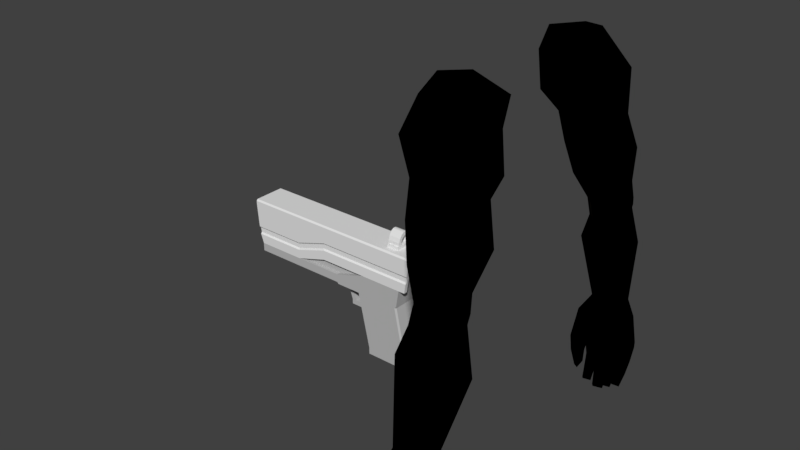 # Source: Test.blend  (saved by Blender 2.78.0; exported with 4.5.12 LTS)
import bpy
from mathutils import Matrix  # noqa: F401  (used for matrix-valued properties, if any)

bpy.ops.wm.read_factory_settings(use_empty=True)
scene = bpy.context.scene
scene.name = 'Scene'

# ---- collections
col_collection_1 = bpy.data.collections.new('Collection 1'); scene.collection.children.link(col_collection_1)

# ---- materials (node trees are filled in below, after node groups)
mat_blackmetal = bpy.data.materials.new('BlackMetal')
mat_blackmetal.alpha_threshold = 0.0
mat_blackmetal.roughness = 0.5
mat_bullet = bpy.data.materials.new('Bullet')
mat_bullet.alpha_threshold = 0.0
mat_bullet.roughness = 0.5
mat_graymetal = bpy.data.materials.new('GrayMetal')
mat_graymetal.alpha_threshold = 0.0
mat_graymetal.roughness = 0.5
mat_whitemetal = bpy.data.materials.new('WhiteMetal')
mat_whitemetal.alpha_threshold = 0.0
mat_whitemetal.roughness = 0.5
mat_whitemetal.line_color = (0.0, 0.0, 0.0, 1.0)
mat_skin = bpy.data.materials.new('Skin')
mat_skin.alpha_threshold = 0.0
mat_skin.diffuse_color = (0.5, 0.3591, 0.2282, 1.0)
mat_skin.roughness = 0.5
mat_pants = bpy.data.materials.new('Pants')
mat_pants.alpha_threshold = 0.0
mat_pants.diffuse_color = (0.01259, 0.05222, 0.01299, 1.0)
mat_pants.roughness = 0.5
mat_shirt = bpy.data.materials.new('Shirt')
mat_shirt.alpha_threshold = 0.0
mat_shirt.roughness = 0.5

# ---- material node trees
mat_blackmetal.use_nodes = True; mat_blackmetal.node_tree.nodes.clear()
_N = mat_blackmetal.node_tree.nodes; _L = mat_blackmetal.node_tree.links
n0 = _N.new('ShaderNodeOutputMaterial'); n0.name = 'Material Output'; n0.location = (300, 300)
n1 = _N.new('ShaderNodeBsdfDiffuse'); n1.name = 'Diffuse BSDF'; n1.location = (10, 300)
n1.inputs[0].default_value = (0.0291, 0.0291, 0.0291, 1.0)
_L.new(n1.outputs[0], n0.inputs[0])
n0.is_active_output = True
mat_bullet.use_nodes = True; mat_bullet.node_tree.nodes.clear()
_N = mat_bullet.node_tree.nodes; _L = mat_bullet.node_tree.links
n0 = _N.new('ShaderNodeOutputMaterial'); n0.name = 'Material Output'; n0.location = (300, 300)
n1 = _N.new('ShaderNodeBsdfDiffuse'); n1.name = 'Diffuse BSDF'; n1.location = (10, 300)
n1.inputs[0].default_value = (0.8, 0.7242, 0.08522, 1.0)
_L.new(n1.outputs[0], n0.inputs[0])
n0.is_active_output = True
mat_graymetal.use_nodes = True; mat_graymetal.node_tree.nodes.clear()
_N = mat_graymetal.node_tree.nodes; _L = mat_graymetal.node_tree.links
n0 = _N.new('ShaderNodeOutputMaterial'); n0.name = 'Material Output'; n0.location = (300, 300)
n1 = _N.new('ShaderNodeBsdfDiffuse'); n1.name = 'Diffuse BSDF'; n1.location = (10, 300)
n1.inputs[0].default_value = (0.4969, 0.4969, 0.4969, 1.0)
_L.new(n1.outputs[0], n0.inputs[0])
n0.is_active_output = True
mat_shirt.use_nodes = True; mat_shirt.node_tree.nodes.clear()
_N = mat_shirt.node_tree.nodes; _L = mat_shirt.node_tree.links
n0 = _N.new('ShaderNodeOutputMaterial'); n0.name = 'Material Output'; n0.location = (300, 300)
n1 = _N.new('ShaderNodeBsdfDiffuse'); n1.name = 'Diffuse BSDF'; n1.location = (10, 300)
n1.inputs[0].default_value = (0.02201, 0.1424, 0.009966, 1.0)
_L.new(n1.outputs[0], n0.inputs[0])
n0.is_active_output = True

# ---- world
world_world = bpy.data.worlds.new('World'); scene.world = world_world
world_world.color = (0.05088, 0.05088, 0.05088)
world_world.use_sun_shadow = False
world_world.sun_shadow_jitter_overblur = 0.0
world_world.cycles.sampling_method = 'MANUAL'

# ---- meshes
me_cube_009 = bpy.data.meshes.new('Cube.009')
me_cube_009.from_pydata([(-0.48, -0.7, 0.04), (-1.125, -0.7, 0.04), (-1.12, -0.6, 2.76), (-1.685, -0.6, 2.76), (1.2, -0.9, -0.7), (-1.3, -0.9, -0.7), (-1.3, -0.9, -0.3), (1.2, -0.9, -0.3), (-2.0, -0.9, 3.1), (0.4, -0.9, 3.1), (1.2, 0.0, -0.3), (1.2, 0.0, -0.7), (-2.0, 0.0, 3.1), (-1.3, 0.0, -0.7), (-1.3, 0.0, -0.3), (0.4, 0.0, 3.1), (-0.48, -0.9, 0.04), (-1.125, -0.9, 0.04), (-1.12, -0.9, 2.76), (-1.685, -0.9, 2.76), (-0.48, -0.6, 0.04), (-1.125, -0.6, 0.04), (-1.12, -0.6, 2.76), (-1.685, -0.6, 2.76), (-1.062, -0.7, 2.513), (-1.004, -0.7, 2.265), (-0.9455, -0.6, 2.018), (-0.8873, -0.7, 1.771), (-0.8291, -0.7, 1.524), (-0.7709, -0.6, 1.276), (-0.7127, -0.7, 1.029), (-0.6545, -0.7, 0.7818), (-0.5964, -0.6, 0.5345), (-0.5382, -0.7, 0.2873), (-1.176, -0.7, 0.2873), (-1.227, -0.6, 0.5345), (-1.278, -0.7, 0.7818), (-1.329, -0.7, 1.029), (-1.38, -0.6, 1.276), (-1.43, -0.7, 1.524), (-1.481, -0.7, 1.771), (-1.532, -0.6, 2.018), (-1.583, -0.7, 2.265), (-1.634, -0.7, 2.513)], [], [(43, 24, 2, 3), (7, 6, 5, 4), (6, 14, 13, 5), (5, 13, 11, 4), (7, 10, 15, 9), (8, 6, 17, 19), (11, 10, 7, 4), (15, 12, 8, 9), (12, 14, 6, 8), (19, 17, 21, 23), (9, 8, 19, 18), (7, 9, 18, 16), (6, 7, 16, 17), (18, 19, 23, 22), (16, 18, 22, 20), (17, 16, 20, 21), (1, 0, 33, 34), (34, 33, 32, 35), (35, 32, 31, 36), (36, 31, 30, 37), (37, 30, 29, 38), (38, 29, 28, 39), (39, 28, 27, 40), (40, 27, 26, 41), (41, 26, 25, 42), (42, 25, 24, 43)])
me_cube_009.polygons.foreach_set('material_index', [1, 0, 0, 0, 0, 0, 0, 0, 0, 0, 0, 0, 0, 0, 0, 0, 1, 1, 1, 1, 1, 1, 1, 1, 1, 1])
me_cube_009.materials.append(mat_blackmetal)
me_cube_009.materials.append(mat_bullet)
me_cube_009.use_remesh_preserve_volume = False
me_cube_009.use_remesh_preserve_attributes = False
me_cube_009.use_mirror_vertex_groups = False
me_cube_009.update()
me_cube_004 = bpy.data.meshes.new('Cube.004')
me_cube_004.from_pydata([(-0.1, -0.125, -0.1667), (-0.2, -0.125, 0.4333), (-0.1, 0.125, -0.1667), (-0.2, 0.125, 0.4333), (0.1, -0.125, -0.1667), (0.0, -0.125, 0.4333), (0.1, 0.125, -0.1667), (0.0, 0.125, 0.4333), (-5.96e-08, 0.125, -0.2667), (-5.96e-08, -0.125, -0.2667), (0.2, 0.125, -0.2667), (0.2, -0.125, -0.2667)], [], [(0, 1, 3, 2), (2, 3, 7, 6), (6, 7, 5, 4), (4, 5, 1, 0), (6, 4, 11, 10), (8, 10, 11, 9), (4, 0, 9, 11), (2, 6, 10, 8), (0, 2, 8, 9)])
me_cube_004.materials.append(mat_graymetal)
me_cube_004.use_remesh_preserve_volume = False
me_cube_004.use_remesh_preserve_attributes = False
me_cube_004.use_mirror_vertex_groups = False
me_cube_004.update()
me_cube_003 = bpy.data.meshes.new('Cube.003')
me_cube_003.from_pydata([(-0.12, -0.5, -0.65), (-0.12, -0.5, -0.35), (-0.12, 0.5, -0.65), (-0.12, 0.5, -0.35), (0.98, -0.5, -0.65), (0.98, -0.5, -0.35), (0.98, 0.5, -0.65), (0.98, 0.5, -0.35), (-0.42, 0.5, -0.65), (-0.42, -0.5, -0.65), (-0.42, -0.5, -0.35), (-0.42, 0.5, -0.35), (-0.47, -0.5, 0.75), (-0.47, 0.5, 0.75), (-0.77, -0.5, 0.75), (-0.77, 0.5, 0.75), (0.08, -0.125, 0.75), (0.08, 0.125, 0.75), (0.28, -0.125, 0.75), (0.28, 0.125, 0.75)], [], [(3, 2, 8, 11), (2, 3, 7, 6), (6, 7, 5, 4), (4, 5, 1, 0), (2, 6, 4, 0), (7, 3, 1, 5), (9, 10, 11, 8), (0, 1, 10, 9), (11, 10, 14, 15), (2, 0, 9, 8), (12, 13, 15, 14), (3, 11, 15, 13), (1, 3, 13, 12), (10, 1, 12, 14), (19, 17, 16, 18)])
me_cube_003.materials.append(mat_graymetal)
me_cube_003.use_remesh_preserve_volume = False
me_cube_003.use_remesh_preserve_attributes = False
me_cube_003.use_mirror_vertex_groups = False
me_cube_003.update()
me_cylinder = bpy.data.meshes.new('Cylinder')
me_cylinder.from_pydata([(-2.5, 0.9, 5.684e-14), (0.5, 0.9, -7.105e-15), (-2.5, 0.7, -0.7), (0.5, 0.7, -0.7), (-2.5, 2.842e-14, -0.9), (0.5, 0.0, -0.9), (-2.5, -0.7, -0.7), (0.5, -0.7, -0.7), (-2.5, -0.9, 0.0), (0.5, -0.9, -7.105e-15), (-2.5, -0.7, 0.7), (0.5, -0.7, 0.7), (-2.5, 2.842e-14, 0.9), (0.5, -1.421e-14, 0.9), (-2.5, 0.7, 0.7), (0.5, 0.7, 0.7), (-2.5, 0.7, 5.684e-14), (-2.5, 0.5, -0.5), (-2.5, 2.842e-14, -0.7), (-2.5, -0.5, -0.5), (-2.5, -0.7, 5.684e-14), (-2.5, -0.5, 0.5), (-2.5, 2.842e-14, 0.7), (-2.5, 0.5, 0.5), (-1.2, 0.7, 4.263e-14), (-1.2, 0.5, -0.5), (-1.2, 2.842e-14, -0.7), (-1.2, -0.5, -0.5), (-1.2, -0.7, 1.421e-14), (-1.2, -0.5, 0.5), (-1.2, 2.842e-14, 0.7), (-1.2, 0.5, 0.5)], [], [(0, 1, 3, 2), (2, 3, 5, 4), (4, 5, 7, 6), (6, 7, 9, 8), (8, 9, 11, 10), (10, 11, 13, 12), (3, 1, 15, 13, 11, 9, 7, 5), (12, 13, 15, 14), (14, 15, 1, 0), (2, 4, 18, 17), (20, 21, 29, 28), (8, 10, 21, 20), (14, 0, 16, 23), (0, 2, 17, 16), (4, 6, 19, 18), (10, 12, 22, 21), (6, 8, 20, 19), (12, 14, 23, 22), (24, 25, 26, 27, 28, 29, 30, 31), (18, 19, 27, 26), (16, 17, 25, 24), (23, 16, 24, 31), (21, 22, 30, 29), (19, 20, 28, 27), (17, 18, 26, 25), (22, 23, 31, 30)])
me_cylinder.materials.append(mat_graymetal)
me_cylinder.use_remesh_preserve_volume = False
me_cylinder.use_remesh_preserve_attributes = False
me_cylinder.use_mirror_vertex_groups = False
me_cylinder.update()
me_cube_002 = bpy.data.meshes.new('Cube.002')
me_cube_002.from_pydata([(-7.346, 1.3, 1.5), (-1.346, 1.3, 1.5), (0.6542, 1.3, 2.1), (0.3042, 1.3, 0.9), (3.254, 1.3, 2.1), (1.054, 1.3, -2.5), (1.054, 1.3, -2.9), (3.754, 1.3, -2.9), (1.054, 0.0, -2.9), (3.754, 0.0, -2.9), (0.3042, 0.0, 0.9), (-1.346, 0.0, 0.9), (0.6542, 0.0, 2.1), (-1.346, 0.0, 1.5), (-7.346, 0.0, 1.5), (3.054, 0.0, 0.9), (1.054, 0.0, -2.5), (3.254, 0.0, 2.1), (3.754, 0.0, -2.5), (1.152, 0.0, -2.9), (1.154, 1.2, -2.9), (3.654, 0.0, -2.9), (3.654, 1.2, -2.9), (-1.346, 0.0, 1.5), (1.152, 0.0, -2.5), (1.154, 1.2, -2.5), (3.654, 0.0, -2.5), (3.654, 1.2, -2.5), (0.4542, 0.0, 0.8), (0.4542, 1.2, 0.8), (2.854, 0.0, 0.8), (2.854, 1.2, 0.8), (-7.246, 1.2, 0.9), (-7.346, 1.3, 1.0), (-1.346, 1.2, 0.9), (-1.346, 1.3, 1.0), (-1.246, 1.3, 0.9), (-7.346, 0.0, 1.0), (-7.246, 0.0, 0.9), (3.054, 1.2, 0.9), (2.952, 1.3, 0.9), (3.071, 1.3, 0.9986), (3.652, 1.3, -2.5), (3.754, 1.2, -2.5), (3.754, 1.3, -2.6)], [], [(32, 34, 11, 38), (1, 13, 12, 2), (37, 14, 0, 33), (1, 0, 14, 13), (2, 12, 17, 4), (10, 11, 34, 36, 3), (39, 15, 18, 43), (3, 40, 42, 5), (44, 43, 18, 9, 7), (3, 2, 4, 41, 40), (5, 42, 44, 7, 6), (16, 10, 3, 5), (36, 35, 1, 2, 3), (8, 16, 5, 6), (7, 9, 21, 22), (6, 7, 22, 20), (8, 6, 20, 19), (25, 27, 31, 29), (22, 21, 26, 27), (20, 22, 27, 25), (19, 20, 25, 24), (30, 28, 29, 31), (24, 25, 29, 28), (27, 26, 30, 31), (34, 35, 36), (34, 32, 33, 35), (32, 38, 37, 33), (33, 0, 1, 35), (39, 40, 41), (42, 43, 44), (39, 43, 42, 40), (39, 41, 4, 17, 15)])
me_cube_002.materials.append(mat_graymetal)
me_cube_002.use_remesh_preserve_volume = False
me_cube_002.use_remesh_preserve_attributes = False
me_cube_002.use_mirror_vertex_groups = False
me_cube_002.update()
me_cube_001 = bpy.data.meshes.new('Cube.001')
me_cube_001.from_pydata([(-5.0, -1.0, -1.8), (-5.0, -1.0, 0.7), (-5.0, 1.0, -1.8), (-5.0, 1.0, 0.7), (-2.0, -1.0, -1.8), (-2.0, -1.0, 0.7), (-2.0, 1.0, -1.8), (-2.0, 1.0, 0.7), (0.0, 1.0, 0.7), (0.0, 1.0, -1.2), (0.0, -1.0, -1.2), (0.0, -1.0, 0.7), (3.0, 1.0, 0.7), (2.6, 1.0, -1.2), (2.6, -1.0, -1.2), (3.0, -1.0, 0.7)], [], [(0, 1, 3, 2), (2, 3, 7, 6), (7, 5, 11, 8), (4, 5, 1, 0), (2, 6, 4, 0), (7, 3, 1, 5), (11, 10, 14, 15), (6, 7, 8, 9), (5, 4, 10, 11), (4, 6, 9, 10), (13, 12, 15, 14), (10, 9, 13, 14), (8, 11, 15, 12), (9, 8, 12, 13)])
me_cube_001.materials.append(mat_graymetal)
me_cube_001.use_remesh_preserve_volume = False
me_cube_001.use_remesh_preserve_attributes = False
me_cube_001.use_mirror_vertex_groups = False
me_cube_001.update()
me_cube = bpy.data.meshes.new('Cube')
me_cube.from_pydata([(3.0, -1.0, -1.0), (-3.0, -1.0, -1.0), (3.3, -1.0, 0.9), (-5.0, -1.0, -1.6), (-8.0, -1.0, -1.6), (-8.4, -1.0, 0.9), (3.0, -1.3, -1.0), (-3.0, -1.3, -1.0), (3.3, -1.3, 0.9), (-3.0, -1.3, 0.9), (-5.0, -1.3, -1.6), (-5.0, -1.3, 0.9), (-8.0, -1.3, -1.6), (-8.4, -1.3, 0.9), (3.3, -1.0, 1.2), (-8.4, -1.0, 1.2), (3.3, 0.0, 0.9), (-8.4, 0.0, 0.9), (-8.4, 0.0, 1.2), (3.3, 0.0, 1.2), (-3.0, -1.0, 1.2), (-5.0, -1.0, 1.2), (-5.0, 0.0, 1.2), (-3.0, 0.0, 1.2), (-3.0, 0.0, 1.2), (3.11, -1.0, -0.3049), (-3.0, -1.2, -0.3049), (-8.207, -1.0, -0.9415), (3.11, -1.2, -0.3049), (-5.0, -1.2, -0.9415), (-8.207, -1.2, -0.9415), (3.154, -1.0, -0.02192), (-3.0, -1.2, -0.02192), (-8.252, -1.0, -0.6585), (3.154, -1.2, -0.02192), (-5.0, -1.2, -0.6585), (-8.252, -1.2, -0.6585), (-8.191, -1.0, -1.04), (-8.191, -1.3, -1.04), (-3.0, -1.3, -0.4037), (-5.0, -1.3, -1.04), (3.094, -1.0, -0.4037), (3.094, -1.3, -0.4037), (3.17, -1.0, 0.07693), (-3.0, -1.3, 0.07693), (-8.268, -1.0, -0.5597), (3.17, -1.3, 0.07693), (-5.0, -1.3, -0.5597), (-8.268, -1.3, -0.5597), (-5.0, -1.0, -1.04), (-5.0, -1.0, -0.9415), (-5.0, -1.0, -0.6585), (-5.0, -1.0, -0.5597), (3.3, -1.2, 1.2), (3.3, -1.3, 1.1), (-3.0, -1.2, 1.2), (-3.0, -1.3, 1.1), (-5.0, -1.2, 1.2), (-5.0, -1.3, 1.1), (-8.4, -1.3, 1.1), (-8.4, -1.2, 1.2), (-8.355, -1.0, 0.4055), (3.222, -1.3, 0.4055), (-5.0, -1.3, 0.4055), (-8.355, -1.3, 0.4055), (-3.0, -1.3, 0.4055), (3.222, -1.0, 0.4055), (-8.4, -0.7, 0.4), (-8.4, -0.7, 0.9), (-5.311, -0.7, 0.4055), (-8.444, 0.0, 0.5973), (-8.4, 0.0, 0.9), (-3.0, -1.0, -0.4), (-5.356, 0.0, 0.6027), (-5.0, -1.3, -0.2964), (3.111, -1.0, -0.2964), (3.111, -1.2, -0.2964), (-5.0, -1.0, -0.2964), (-8.292, -1.0, -0.2964), (-4.173, -1.3, -0.2964), (-3.862, -1.2, -0.2964), (-3.0, -1.2, -0.2964), (-8.292, -1.3, -0.2964), (-5.0, -0.9, -0.2964), (-8.292, -0.9, -0.2964), (-3.0, -1.0, -0.3), (-3.0, -1.0, -0.02192), (-3.0, -1.0, 0.07693), (-3.0, -1.0, 0.4055), (-3.0, -1.0, 0.9), (-3.0, 0.0, 0.9)], [(23, 24)], [(6, 42, 39, 7), (7, 39, 40, 10), (10, 40, 38, 12), (3, 1, 7, 10), (0, 41, 42, 6), (4, 3, 10, 12), (57, 55, 20, 21), (1, 0, 6, 7), (5, 61, 64, 13), (11, 9, 56, 58), (57, 21, 15, 60), (14, 2, 16, 19), (55, 53, 14, 20), (5, 15, 18, 17), (5, 13, 59, 60, 15), (18, 15, 21, 22), (20, 23, 22, 21), (19, 24, 20, 14), (13, 11, 58, 59), (8, 2, 14, 53, 54), (30, 29, 35, 36), (30, 27, 37, 38), (26, 28, 76, 81), (28, 25, 75, 76), (29, 26, 81, 80, 35), (36, 35, 47, 48), (36, 33, 27, 30), (35, 80, 79, 47), (32, 34, 46, 44), (34, 31, 43, 46), (38, 37, 4, 12), (38, 40, 29, 30), (39, 42, 28, 26), (42, 41, 25, 28), (40, 39, 26, 29), (44, 46, 62, 65), (48, 45, 33, 36), (46, 43, 66, 62), (48, 47, 74, 82), (47, 79, 74), (3, 4, 37, 49), (27, 50, 49, 37), (33, 51, 50, 27), (45, 52, 51, 33), (53, 55, 56, 54), (55, 57, 58, 56), (57, 60, 59, 58), (9, 8, 54, 56), (62, 66, 2, 8), (64, 63, 11, 13), (65, 62, 8, 9), (64, 61, 78, 82), (63, 65, 9, 11), (69, 67, 70, 73), (61, 5, 68, 67), (67, 68, 71, 70), (77, 78, 84, 83), (82, 74, 63, 64), (74, 79, 44, 65, 63), (81, 76, 34, 32), (76, 75, 31, 34), (82, 78, 45, 48), (79, 80, 32, 44), (78, 77, 52, 45), (80, 81, 32), (78, 61, 67, 84), (84, 67, 69, 83), (1, 72, 41, 0), (25, 41, 72, 85), (31, 75, 85, 86), (43, 31, 86, 87), (66, 43, 87, 88), (2, 66, 88, 89), (90, 16, 2, 89)])
me_cube.materials.append(mat_whitemetal)
me_cube.use_remesh_preserve_volume = False
me_cube.use_remesh_preserve_attributes = False
me_cube.use_mirror_vertex_groups = False
me_cube.update()
me_cube_008 = bpy.data.meshes.new('Cube.008')
me_cube_008.from_pydata([(-0.375, -0.75, -0.3), (-0.375, -0.75, -0.1), (0.375, -0.75, -0.3), (0.375, -0.75, -0.1), (-0.375, -0.625, -0.1), (-0.375, -0.625, 0.1), (-0.375, -0.375, -0.1), (-0.375, -0.375, 0.1), (0.375, -0.625, -0.1), (0.375, -0.625, 0.1), (0.375, -0.375, -0.1), (0.375, -0.375, 0.1), (-0.375, -1.118e-08, -0.1), (0.375, -1.118e-08, -0.1), (0.375, -1.118e-08, -0.3), (-0.375, -1.118e-08, -0.3), (-0.375, -0.5133, 0.3528), (-0.375, -0.2867, 0.2472), (0.375, -0.2867, 0.2472), (0.375, -0.5133, 0.3528), (-0.38, -0.3284, 0.5584), (-0.38, -0.1516, 0.3816), (0.37, -0.1516, 0.3816), (0.37, -0.3284, 0.5584), (-0.38, -0.1328, 0.6533), (-0.38, -0.02717, 0.4267), (0.37, -0.02717, 0.4267), (0.37, -0.1328, 0.6533), (-0.38, 2.794e-09, 0.4267), (0.37, 2.794e-09, 0.4267), (0.375, 0.0, 0.67), (-0.375, 0.0, 0.67)], [], [(0, 1, 12, 15), (2, 3, 1, 0), (4, 5, 7, 6), (6, 7, 11, 10), (10, 11, 9, 8), (8, 9, 5, 4), (6, 10, 8, 4), (7, 5, 16, 17), (15, 14, 2, 0), (13, 12, 1, 3), (14, 13, 3, 2), (15, 12, 13, 14), (19, 18, 22, 23), (5, 9, 19, 16), (11, 7, 17, 18), (9, 11, 18, 19), (20, 23, 27, 24), (17, 16, 20, 21), (16, 19, 23, 20), (18, 17, 21, 22), (26, 25, 24, 27), (22, 21, 25, 26), (23, 22, 26, 27), (21, 20, 24, 25), (26, 25, 28, 29), (26, 29, 30, 27), (24, 31, 28, 25), (27, 30, 31, 24)])
me_cube_008.materials.append(mat_whitemetal)
me_cube_008.use_remesh_preserve_volume = False
me_cube_008.use_remesh_preserve_attributes = False
me_cube_008.use_mirror_vertex_groups = False
me_cube_008.update()
me_polysurface11_polysurface12_001 = bpy.data.meshes.new('polySurface11 polySurface12.001')
me_polysurface11_polysurface12_001.from_pydata([(-3.689, -5.081, -1.121), (-3.435, -5.013, -0.9836), (-3.536, -4.597, -1.111), (-3.271, -4.567, 0.1456), (-3.271, -4.182, -0.2067), (-3.125, -4.648, -0.1401), (-3.897, -4.626, -0.06613), (-3.836, -4.178, -0.1528), (-3.554, -4.621, 0.1598), (-3.953, -4.597, -0.5247), (-3.443, -4.164, -0.9566), (-3.295, -4.167, -0.7427), (-3.89, -4.173, -0.5567), (-3.816, -4.593, -1.004), (-3.755, -4.162, -0.8579), (-2.881, -2.65, -1.249), (-2.65, -2.507, -0.4314), (-2.929, -2.476, 0.04477), (-3.509, -4.171, -0.08021), (-3.547, -2.314, 0.03522), (-3.819, -2.502, -0.6249), (-3.336, -2.401, -1.153), (-2.065, 1.044, 0.7996), (-2.627, 0.7766, 0.4599), (-2.569, 1.519, 0.762), (-1.969, 1.93, 0.8366), (-1.798, 2.551, 0.5152), (-2.16, 0.6276, -0.9936), (-2.115, 1.121, -1.224), (-2.641, 0.7731, -0.9658), (-2.868, 1.432, 0.1987), (-2.929, 0.6939, 0.002422), (-1.831, 2.755, -0.2864), (-2.956, 1.059, -0.548), (-2.909, 1.874, -0.4053), (-2.455, 2.331, 0.414), (-2.268, 0.6628, 0.4735), (-2.1, 0.5489, 0.1903), (-2.361, -0.08611, 0.3131), (-2.049, 0.4855, -0.6989), (-2.106, -0.0665, -0.4226), (-2.305, 2.579, -0.3976), (-1.702, 2.433, -1.006), (-2.103, 1.974, -1.141), (-3.128, -0.1615, -0.02503), (-3.207, 0.4316, -0.5579), (-2.368, -0.1959, -1.251), (-2.306, -0.7519, -0.4986), (-2.512, 1.798, -1.008), (-3.24, -1.293, -0.1504), (-3.32, -0.754, -0.5243), (-3.023, -0.7401, 0.188), (-2.979, -0.05471, -1.076), (-3.345, -0.1743, -0.6347), (-2.743, -0.9653, -1.086), (-2.47, -1.08, -0.8583), (-2.558, -0.8416, 0.158), (-2.563, -1.395, -0.3171), (-2.809, -1.432, -0.09868), (-2.806, 0.0211, 0.4121), (-3.086, -0.882, -0.9855), (-3.111, -1.27, -1.046), (-2.886, -1.295, -1.164), (-2.597, -1.32, -0.9358), (-3.405, -1.257, -0.5697), (-2.891, -1.866, -0.1417), (-3.408, -1.679, -0.1625), (-2.664, -1.976, -0.3815), (-2.672, -1.714, -0.9504), (-3.492, -1.609, -0.5743), (-2.93, -1.655, -1.092), (-3.223, -1.559, -0.9769), (-3.619, -5.469, -0.7704), (-3.532, -5.453, -1.052), (-3.442, -6.373, -1.01), (-3.459, -6.402, -0.8139), (-3.335, -6.272, -0.8205), (-3.317, -6.245, -1.003), (-3.923, -5.29, 0.1101), (-3.531, -5.49, 0.04062), (-3.88, -5.509, 0.09391), (-3.964, -5.511, -0.1742), (-3.975, -5.279, -0.2028), (-3.05, -5.965, 0.01289), (-2.931, -5.939, -0.1345), (-3.094, -5.82, -0.1821), (-3.216, -5.845, -0.03802), (-3.191, -5.151, -0.2388), (-2.925, -5.221, -0.09026), (-3.416, -6.469, -0.2075), (-3.538, -6.605, -0.2027), (-3.503, -6.611, 0.002626), (-3.412, -6.493, -0.0386), (-3.658, -5.479, -0.5072), (-3.432, -5.239, 0.009834), (-3.099, -5.249, 0.2038), (-3.479, -5.08, -0.2261), (-3.623, -5.489, -0.2035), (-3.031, -5.581, 0.1249), (-3.247, -5.569, -0.02052), (-3.087, -5.493, -0.2041), (-3.909, -5.332, -1.069), (-3.908, -5.489, -1.066), (-3.401, -6.583, -0.3249), (-3.417, -6.555, -0.5153), (-3.559, -6.708, -0.5216), (-3.527, -6.731, -0.2783), (-3.969, -5.289, -0.6902), (-3.237, -4.637, -0.6308), (-3.964, -5.505, -0.7773), (-4.003, -5.511, -0.4839), (-3.324, -6.386, -0.6075), (-3.325, -6.365, -0.7705), (-3.447, -6.502, -0.7714), (-3.444, -6.532, -0.5686), (-2.887, -5.554, -0.08921), (-3.832, -5.841, -0.8305), (-3.774, -5.807, -1.061), (-3.594, -5.765, -0.8174), (-3.534, -5.733, -1.034), (-3.816, -5.945, -0.1683), (-3.58, -5.892, -0.1847), (-3.77, -5.952, 0.03719), (-3.576, -5.917, -0.000569), (-3.598, -5.88, -0.4887), (-3.579, -5.913, -0.2506), (-3.884, -5.946, -0.4758), (-3.842, -5.97, -0.2323), (-3.58, -5.811, -0.7578), (-3.581, -5.837, -0.5494), (-3.817, -5.897, -0.7453), (-3.816, -5.928, -0.5425), (-3.673, -6.151, -0.8321), (-3.653, -6.122, -1.028), (-3.438, -6.067, -0.821), (-3.418, -6.04, -1.003), (-3.722, -6.288, -0.1942), (-3.485, -6.239, -0.1919), (-3.68, -6.295, 0.01123), (-3.482, -6.262, -0.02297), (-3.498, -6.249, -0.5009), (-3.481, -6.28, -0.2912), (-3.781, -6.312, -0.5029), (-3.743, -6.336, -0.2594), (-3.425, -6.143, -0.7702), (-3.426, -6.168, -0.5783), (-3.659, -6.236, -0.7674), (-3.657, -6.267, -0.5646)], [], [(0, 2, 1), (3, 5, 4), (6, 8, 7), (6, 7, 9), (10, 11, 2), (12, 14, 13), (15, 16, 11), (16, 17, 4), (17, 19, 18), (19, 20, 7), (21, 14, 20), (15, 10, 21), (22, 24, 23), (27, 29, 28), (30, 31, 23), (33, 31, 30), (34, 30, 35), (25, 26, 35), (36, 37, 22), (36, 38, 37), (39, 40, 27), (24, 35, 30), (24, 25, 35), (41, 34, 35), (26, 41, 35), (23, 36, 22), (37, 40, 39), (25, 24, 22), (31, 45, 44), (38, 40, 37), (27, 46, 29), (33, 45, 31), (40, 47, 46), (48, 33, 34), (32, 41, 26), (28, 48, 43), (41, 43, 48), (48, 34, 41), (42, 41, 32), (49, 51, 50), (52, 53, 45), (46, 54, 52), (47, 55, 46), (56, 58, 57), (34, 33, 30), (4, 5, 11), (13, 14, 2), (45, 53, 44), (44, 51, 59), (38, 56, 47), (10, 15, 11), (7, 20, 12), (11, 16, 4), (4, 17, 18), (60, 61, 50), (54, 63, 62), (57, 63, 55), (53, 50, 44), (52, 60, 53), (29, 45, 33), (50, 64, 49), (49, 66, 65), (58, 65, 67, 57), (63, 68, 62), (61, 64, 50), (57, 67, 68, 63), (20, 19, 69), (19, 17, 65), (65, 17, 16, 67), (62, 68, 70), (71, 21, 20, 69), (38, 47, 40), (56, 57, 47), (18, 19, 7), (54, 62, 60), (62, 61, 60), (61, 62, 70), (71, 70, 21), (70, 15, 21), (68, 15, 70), (71, 61, 70), (64, 69, 66), (61, 71, 69, 64), (38, 36, 59), (51, 56, 38, 59), (49, 58, 51), (36, 23, 59), (58, 56, 51), (44, 59, 31), (49, 65, 58), (64, 66, 49), (29, 48, 28), (46, 52, 29), (29, 33, 48), (45, 29, 52), (14, 10, 2), (19, 65, 66), (60, 50, 53), (24, 30, 23), (57, 55, 47), (55, 54, 46), (63, 54, 55), (10, 14, 21), (54, 60, 52), (72, 73, 1), (74, 77, 76, 75), (78, 80, 79), (1, 73, 0), (78, 82, 81, 80), (83, 86, 85, 84), (5, 88, 87), (89, 92, 91, 90), (93, 72, 1), (94, 78, 79), (8, 3, 18), (88, 5, 3), (18, 3, 4), (7, 12, 9), (88, 3, 95), (19, 66, 69), (59, 23, 31), (51, 44, 50), (95, 3, 8), (94, 95, 8), (78, 8, 6), (78, 6, 9, 82), (40, 46, 27), (96, 94, 97), (94, 99, 98, 95), (99, 100, 85), (101, 13, 0), (73, 102, 101, 0), (103, 106, 105, 104), (9, 13, 101, 107), (12, 13, 9), (8, 18, 7), (0, 13, 2), (2, 11, 108), (1, 2, 108), (96, 1, 108), (107, 101, 102, 109), (107, 109, 110), (111, 114, 113, 112), (107, 110, 82), (9, 107, 82), (110, 81, 82), (78, 94, 8), (88, 115, 100, 87), (95, 98, 115, 88), (14, 12, 20), (102, 117, 116, 109), (109, 116, 118, 72), (72, 118, 119, 73), (73, 119, 117, 102), (97, 121, 120, 81), (81, 120, 122, 80), (80, 122, 123, 79), (79, 123, 121, 97), (97, 125, 124, 93), (93, 124, 126, 110), (110, 126, 127, 81), (81, 127, 125, 97), (93, 129, 128, 72), (72, 128, 130, 109), (109, 130, 131, 110), (110, 131, 129, 93), (117, 133, 132, 116), (116, 132, 134, 118), (118, 134, 135, 119), (119, 135, 133, 117), (121, 137, 136, 120), (120, 136, 138, 122), (122, 138, 139, 123), (123, 139, 137, 121), (125, 141, 140, 124), (124, 140, 142, 126), (126, 142, 143, 127), (127, 143, 141, 125), (129, 145, 144, 128), (128, 144, 146, 130), (130, 146, 147, 131), (131, 147, 145, 129), (94, 79, 97), (99, 85, 86), (133, 74, 75, 132), (132, 75, 76, 134), (134, 76, 77, 135), (135, 77, 74, 133), (137, 89, 90, 136), (136, 90, 91, 138), (138, 91, 92, 139), (139, 92, 89, 137), (141, 103, 104, 140), (140, 104, 105, 142), (142, 105, 106, 143), (143, 106, 103, 141), (145, 111, 112, 144), (144, 112, 113, 146), (146, 113, 114, 147), (147, 114, 111, 145), (115, 84, 85, 100), (98, 83, 84, 115), (99, 86, 83, 98), (87, 100, 99), (94, 96, 99), (5, 87, 96), (5, 108, 11), (96, 87, 99), (96, 93, 1), (96, 97, 93), (41, 42, 43), (5, 96, 108), (67, 16, 15, 68)])
me_polysurface11_polysurface12_001.polygons.foreach_set('material_index', [0, 0, 0, 0, 0, 0, 0, 0, 0, 0, 0, 0, 2, 2, 2, 2, 2, 2, 2, 2, 2, 2, 2, 2, 2, 2, 2, 2, 2, 2, 2, 2, 2, 2, 2, 2, 2, 2, 2, 2, 2, 2, 2, 2, 2, 0, 0, 2, 2, 2, 0, 0, 0, 0, 2, 2, 2, 2, 2, 2, 2, 0, 0, 0, 2, 0, 0, 0, 0, 0, 0, 2, 2, 0, 2, 2, 0, 0, 0, 0, 0, 0, 0, 2, 2, 2, 2, 2, 2, 0, 0, 2, 2, 2, 2, 0, 0, 2, 2, 2, 2, 2, 0, 2, 0, 0, 0, 0, 0, 0, 0, 0, 0, 0, 0, 0, 0, 0, 0, 0, 2, 2, 0, 0, 0, 0, 2, 0, 0, 0, 0, 0, 0, 0, 0, 0, 0, 0, 0, 0, 0, 0, 0, 0, 0, 0, 0, 0, 0, 0, 0, 0, 0, 0, 0, 0, 0, 0, 0, 0, 0, 0, 0, 0, 0, 0, 0, 0, 0, 0, 0, 0, 0, 0, 0, 0, 0, 0, 0, 0, 0, 0, 0, 0, 0, 0, 0, 0, 0, 0, 0, 0, 0, 0, 0, 0, 0, 0, 0, 0, 0, 0, 0, 0, 0, 0, 0, 0, 0, 0, 2, 0, 0])
_uv = me_polysurface11_polysurface12_001.uv_layers.new(name='UVMap')
_uv.uv.foreach_set('vector', [0.0923, 0.25, 0.1667, 0.4167, 0.25, 0.25, 0.6667, 0.25, 0.5, 0.25, 0.3333, 0.5, 0.7593, 0.3503, 0.5396, 0.2623, 0.75, 0.5, 0.7593, 0.3503, 0.75, 0.5, 0.8963, 0.4002, 0.1075, 0.5833, 0.1667, 0.5833, 0.1667, 0.4167, 0.8333, 0.5833, 1.0, 0.5833, 1.0, 0.4167, 0.0, 0.75, 0.1667, 0.75, 0.1667, 0.5833, 0.1667, 0.75, 0.3333, 0.75, 0.3333, 0.5, 0.3333, 0.75, 0.5, 0.75, 0.5417, 0.5, 0.5, 0.75, 0.6667, 0.75, 0.75, 0.5, 0.8333, 0.75, 1.0, 0.5833, 0.6667, 0.75, 1.0, 0.75, 0.1075, 0.5833, 0.8333, 0.75, 0.4594, 0.06115, 0.6633, 0.1223, 0.6633, 0.0, 0.33, 0.75, 0.4721, 0.75, 0.4652, 0.6277, 0.8128, 0.1223, 0.8128, 0.0, 0.6633, 0.0, 1.0, 0.0, 0.8128, 0.0, 0.8128, 0.1223, 1.0, 0.1223, 0.8128, 0.1223, 0.8128, 0.1894, 0.6633, 0.25, 0.8128, 0.25, 0.8128, 0.1894, 0.33, 1.0, 0.33, 0.9445, 0.4978, 1.0, 0.33, 1.0, 0.33, 1.0, 0.33, 0.9445, 0.33, 0.8504, 0.33, 0.889, 0.33, 0.75, 0.6633, 0.1223, 0.8128, 0.1894, 0.8128, 0.1223, 0.6633, 0.1223, 0.6633, 0.25, 0.8128, 0.1894, 0.9186, 0.2363, 1.0, 0.1223, 0.8128, 0.1894, 0.8128, 0.25, 0.9186, 0.2363, 0.8128, 0.1894, 0.6633, 1.0, 0.33, 1.0, 0.4978, 1.0, 0.33, 0.9445, 0.33, 0.889, 0.33, 0.8504, 0.6633, 0.25, 0.6633, 0.1223, 0.4594, 0.06115, 0.6633, 0.889, 0.6633, 0.889, 0.6633, 1.0, 0.33, 1.0, 0.33, 0.889, 0.33, 0.9445, 0.33, 0.75, 0.33, 0.75, 0.4721, 0.75, 0.6633, 0.75, 0.6633, 0.889, 0.6633, 0.889, 0.33, 0.889, 0.33, 0.889, 0.33, 0.75, 0.6074, 0.5638, 0.6633, 0.75, 0.6633, 0.6277, 0.3972, 0.5, 0.6633, 0.442, 0.6633, 0.361, 0.4652, 0.6277, 0.6074, 0.5638, 0.5084, 0.5568, 0.6633, 0.442, 0.5084, 0.5568, 0.6074, 0.5638, 1.0, 0.25, 1.0, 0.1223, 0.9186, 0.2363, 0.3973, 0.549, 0.6633, 0.442, 0.3972, 0.5, 0.6633, 1.0, 0.4952, 1.0, 0.6633, 0.889, 0.6633, 0.75, 0.6633, 0.889, 0.6633, 0.889, 0.33, 0.75, 0.33, 0.75, 0.6633, 0.75, 0.33, 0.889, 0.33, 0.8093, 0.33, 0.75, 0.33, 1.0, 0.33, 1.0, 0.33, 0.889, 1.0, 0.1223, 1.0, 0.0, 0.8128, 0.1223, 0.3333, 0.5, 0.5, 0.25, 0.1667, 0.5833, 0.0, 0.4167, 0.0, 0.5833, 0.1667, 0.4167, 0.6633, 0.889, 0.6633, 0.889, 0.6633, 1.0, 0.6633, 1.0, 0.4952, 1.0, 0.4994, 1.0, 0.33, 1.0, 0.33, 1.0, 0.33, 0.889, 0.1075, 0.5833, 0.0, 0.75, 0.1667, 0.5833, 0.75, 0.5, 0.6667, 0.75, 0.8333, 0.5833, 0.1667, 0.5833, 0.1667, 0.75, 0.3333, 0.5, 0.3333, 0.5, 0.3333, 0.75, 0.5417, 0.5, 0.6633, 0.75, 0.6633, 0.75, 0.6633, 0.889, 0.33, 0.75, 0.33, 0.75, 0.4909, 0.75, 0.33, 0.889, 0.33, 0.75, 0.33, 0.8093, 0.6633, 0.889, 0.6633, 0.889, 0.6633, 1.0, 0.6633, 0.75, 0.6633, 0.75, 0.6633, 0.889, 0.4721, 0.75, 0.6633, 0.889, 0.6633, 0.75, 0.0, 0.0, 0.0, 0.4627, 1.0, 0.0, 0.0, 0.0, 0.0, 1.0, 1.0, 1.0, 0.0, 0.0, 0.0, 1.0, 1.0, 1.0, 1.0, 0.0, 0.0, 0.0, 0.0, 1.0, 0.4826, 0.0, 0.0, 0.0, 1.0, 0.4627, 1.0, 0.0, 0.0, 0.0, 0.0, 1.0, 1.0, 1.0, 1.0, 0.0, 0.0, 1.0, 1.0, 1.0, 0.0, 0.0, 0.0, 1.0, 1.0, 1.0, 1.0, 0.0, 0.0, 0.0, 0.0, 1.0, 1.0, 1.0, 1.0, 0.0, 0.4826, 0.0, 0.0, 1.0, 0.5868, 0.3844, 0.0, 0.0, 0.0, 1.0, 1.0, 1.0, 1.0, 0.0, 0.33, 1.0, 0.33, 0.889, 0.33, 0.889, 0.33, 1.0, 0.33, 0.889, 0.33, 0.889, 0.5417, 0.5, 0.5, 0.75, 0.75, 0.5, 0.33, 0.75, 0.4909, 0.75, 0.6633, 0.75, 0.4909, 0.75, 0.6633, 0.75, 0.6633, 0.75, 1.0, 0.0, 0.4826, 0.0, 0.5868, 0.3844, 1.0, 0.0, 0.5868, 0.3844, 1.0, 1.0, 0.5868, 0.3844, 0.0, 1.0, 1.0, 1.0, 0.0, 1.0, 0.0, 1.0, 0.5868, 0.3844, 1.0, 0.0, 1.0, 0.0, 0.5868, 0.3844, 0.0, 0.4627, 0.0, 1.0, 1.0, 1.0, 0.0, 0.0, 0.0, 1.0, 1.0, 1.0, 1.0, 0.4627, 0.33, 1.0, 0.33, 1.0, 0.4994, 1.0, 0.4952, 1.0, 0.33, 1.0, 0.33, 1.0, 0.4994, 1.0, 0.6633, 1.0, 0.33, 1.0, 0.4952, 1.0, 0.33, 1.0, 0.6633, 1.0, 0.4994, 1.0, 0.33, 1.0, 0.33, 1.0, 0.4952, 1.0, 0.6633, 1.0, 0.4994, 1.0, 0.6633, 0.889, 0.0, 0.0, 1.0, 1.0, 1.0, 0.0, 0.0, 0.4627, 1.0, 1.0, 1.0, 0.0, 0.4721, 0.75, 0.6074, 0.5638, 0.4652, 0.6277, 0.33, 0.75, 0.6633, 0.75, 0.4721, 0.75, 0.4721, 0.75, 0.6633, 0.75, 0.6074, 0.5638, 0.6633, 0.889, 0.4721, 0.75, 0.6633, 0.75, 0.0, 0.5833, 0.1075, 0.5833, 0.1667, 0.4167, 0.0, 1.0, 1.0, 0.0, 0.0, 0.0, 0.6633, 0.75, 0.6633, 0.889, 0.6633, 0.889, 0.6633, 0.1223, 0.8128, 0.1223, 0.6633, 0.0, 0.33, 0.889, 0.33, 0.8093, 0.33, 0.889, 0.33, 0.8093, 0.33, 0.75, 0.33, 0.75, 0.33, 0.75, 0.33, 0.75, 0.33, 0.8093, 0.1075, 0.5833, 0.0, 0.5833, 0.8333, 0.75, 0.33, 0.75, 0.6633, 0.75, 0.6633, 0.75, 0.6633, 0.8281, 0.6633, 0.75, 0.4707, 0.7474, 0.9264, 0.25, 0.9342, 0.0, 0.9264, 0.25, 0.8797, 0.25, 0.588, 0.125, 0.6633, 0.2705, 0.6633, 0.0, 0.4453, 0.6486, 0.6633, 0.75, 0.5054, 0.5823, 0.5444, 0.573, 0.4999, 0.6617, 0.37, 0.258, 0.2839, 0.2634, 0.4295, 0.1181, 0.5772, 0.125, 0.5354, 0.0601, 0.4967, 0.0, 0.33, 0.0, 0.2492, 0.0, 0.4069, 0.0601, 0.4029, 0.625, 1.0, 0.25, 0.7186, 0.125, 0.8004, 0.25, 0.6633, 0.8915, 0.6633, 0.8281, 0.4707, 0.7474, 0.5686, 0.9545, 0.6121, 1.0, 0.6633, 1.0, 0.5396, 0.2623, 0.33, 0.25, 0.5417, 0.5, 0.2492, 0.0, 0.33, 0.0, 0.33, 0.25, 0.5417, 0.5, 0.6667, 0.25, 0.3333, 0.5, 0.75, 0.5, 0.8333, 0.5833, 0.8963, 0.4002, 0.2492, 0.0, 0.33, 0.25, 0.4295, 0.1181, 1.0, 1.0, 1.0, 0.0, 0.0, 0.0, 0.4994, 1.0, 0.6633, 1.0, 0.6633, 0.889, 0.4952, 1.0, 0.6633, 1.0, 0.6633, 0.889, 0.4295, 0.1181, 0.33, 0.25, 0.5396, 0.2623, 0.5772, 0.125, 0.4295, 0.1181, 0.5396, 0.2623, 0.8333, 0.25, 0.5396, 0.2623, 0.7593, 0.3503, 0.8333, 0.25, 0.7593, 0.3503, 0.8963, 0.4002, 0.868, 0.25, 0.33, 0.889, 0.33, 0.75, 0.33, 0.75, 0.3325, 0.03666, 0.5772, 0.125, 0.6633, 0.9531, 0.5772, 0.125, 0.5131, 0.09516, 0.4295, 0.1181, 0.4295, 0.1181, 0.5131, 0.09516, 0.477, 0.0601, 0.5354, 0.0601, 0.0, 0.25, 0.0, 0.4167, 0.0923, 0.25, 0.6633, 0.75, 0.6633, 0.4863, 0.58, 0.5, 0.5054, 0.5823, 0.4029, 0.625, 0.8004, 0.25, 0.8317, 0.25, 0.5956, 0.2534, 0.8963, 0.4002, 1.0, 0.4167, 1.0, 0.25, 0.9319, 0.25, 0.8333, 0.5833, 1.0, 0.4167, 0.8963, 0.4002, 0.5396, 0.2623, 0.5417, 0.5, 0.75, 0.5, 0.0923, 0.25, 0.0, 0.4167, 0.1667, 0.4167, 0.1667, 0.4167, 0.1667, 0.5833, 0.2565, 0.3999, 0.25, 0.25, 0.1667, 0.4167, 0.2565, 0.3999, 0.3792, 0.25, 0.25, 0.25, 0.2565, 0.3999, 0.4177, 0.8254, 0.33, 1.0, 0.6633, 0.2705, 0.581, 0.2604, 0.4177, 0.8254, 0.581, 0.2604, 0.4962, 0.25, 0.5956, 0.2534, 0.8317, 0.25, 0.8797, 0.25, 0.8685, 0.0, 0.4177, 0.8254, 0.4962, 0.25, 0.4999, 0.6617, 0.8963, 0.4002, 0.9319, 0.25, 0.868, 0.25, 0.4962, 0.25, 0.37, 0.258, 0.4999, 0.6617, 0.8333, 0.25, 0.5772, 0.125, 0.5396, 0.2623, 0.4967, 0.0, 0.4967, 0.0, 0.5354, 0.0601, 0.5354, 0.0601, 0.4295, 0.1181, 0.4295, 0.1181, 0.4967, 0.0, 0.4967, 0.0, 1.0, 0.5833, 0.8333, 0.5833, 0.6667, 0.75, 0.9264, 0.25, 0.9264, 0.25, 0.8797, 0.25, 0.8797, 0.25, 0.8797, 0.25, 0.8797, 0.25, 0.9264, 0.25, 0.9264, 0.25, 0.9264, 0.25, 0.9264, 0.25, 0.9342, 0.0, 0.9342, 0.0, 0.9342, 0.0, 0.9342, 0.0, 0.9264, 0.25, 0.9264, 0.25, 0.4029, 0.625, 0.4029, 0.625, 0.8004, 0.25, 0.8004, 0.25, 0.8004, 0.25, 0.8004, 0.25, 0.7186, 0.125, 0.7186, 0.125, 0.7186, 0.125, 0.7186, 0.125, 1.0, 0.25, 1.0, 0.25, 1.0, 0.25, 1.0, 0.25, 0.4029, 0.625, 0.4029, 0.625, 0.4029, 0.625, 0.4029, 0.625, 0.5956, 0.2534, 0.5956, 0.2534, 0.5956, 0.2534, 0.5956, 0.2534, 0.8317, 0.25, 0.8317, 0.25, 0.8317, 0.25, 0.8317, 0.25, 0.8004, 0.25, 0.8004, 0.25, 0.8004, 0.25, 0.8004, 0.25, 0.4029, 0.625, 0.4029, 0.625, 0.5956, 0.2534, 0.5956, 0.2534, 0.8685, 0.0, 0.8685, 0.0, 0.8685, 0.0, 0.8685, 0.0, 0.8797, 0.25, 0.8797, 0.25, 0.8797, 0.25, 0.8797, 0.25, 0.8317, 0.25, 0.8317, 0.25, 0.8317, 0.25, 0.8317, 0.25, 0.5956, 0.2534, 0.5956, 0.2534, 0.9264, 0.25, 0.9264, 0.25, 0.8797, 0.25, 0.8797, 0.25, 0.8797, 0.25, 0.8797, 0.25, 0.9264, 0.25, 0.9264, 0.25, 0.9264, 0.25, 0.9264, 0.25, 0.9342, 0.0, 0.9342, 0.0, 0.9342, 0.0, 0.9342, 0.0, 0.9264, 0.25, 0.9264, 0.25, 0.4029, 0.625, 0.4029, 0.625, 0.8004, 0.25, 0.8004, 0.25, 0.8004, 0.25, 0.8004, 0.25, 0.7186, 0.125, 0.7186, 0.125, 0.7186, 0.125, 0.7186, 0.125, 1.0, 0.25, 1.0, 0.25, 1.0, 0.25, 1.0, 0.25, 0.4029, 0.625, 0.4029, 0.625, 0.4029, 0.625, 0.4029, 0.625, 0.5956, 0.2534, 0.5956, 0.2534, 0.5956, 0.2534, 0.5956, 0.2534, 0.8317, 0.25, 0.8317, 0.25, 0.8317, 0.25, 0.8317, 0.25, 0.8004, 0.25, 0.8004, 0.25, 0.8004, 0.25, 0.8004, 0.25, 0.4029, 0.625, 0.4029, 0.625, 0.5956, 0.2534, 0.5956, 0.2534, 0.8685, 0.0, 0.8685, 0.0, 0.8685, 0.0, 0.8685, 0.0, 0.8797, 0.25, 0.8797, 0.25, 0.8797, 0.25, 0.8797, 0.25, 0.8317, 0.25, 0.8317, 0.25, 0.8317, 0.25, 0.8317, 0.25, 0.5956, 0.2534, 0.5956, 0.2534, 0.5772, 0.125, 0.6633, 1.0, 0.6633, 0.9531, 0.5131, 0.09516, 0.5354, 0.0601, 0.5772, 0.125, 0.9264, 0.25, 0.9264, 0.25, 0.8797, 0.25, 0.8797, 0.25, 0.8797, 0.25, 0.8797, 0.25, 0.9264, 0.25, 0.9264, 0.25, 0.9264, 0.25, 0.9264, 0.25, 0.9342, 0.0, 0.9342, 0.0, 0.9342, 0.0, 0.9342, 0.0, 0.9264, 0.25, 0.9264, 0.25, 0.4029, 0.625, 0.4029, 0.625, 0.8004, 0.25, 0.8004, 0.25, 0.8004, 0.25, 0.8004, 0.25, 0.7186, 0.125, 0.7186, 0.125, 0.7186, 0.125, 0.7186, 0.125, 1.0, 0.25, 1.0, 0.25, 1.0, 0.25, 1.0, 0.25, 0.4029, 0.625, 0.4029, 0.625, 0.4029, 0.625, 0.4029, 0.625, 0.5956, 0.2534, 0.5956, 0.2534, 0.5956, 0.2534, 0.5956, 0.2534, 0.8317, 0.25, 0.8317, 0.25, 0.8317, 0.25, 0.8317, 0.25, 0.8004, 0.25, 0.8004, 0.25, 0.8004, 0.25, 0.8004, 0.25, 0.4029, 0.625, 0.4029, 0.625, 0.5956, 0.2534, 0.5956, 0.2534, 0.8685, 0.0, 0.8685, 0.0, 0.8685, 0.0, 0.8685, 0.0, 0.8797, 0.25, 0.8797, 0.25, 0.8797, 0.25, 0.8797, 0.25, 0.8317, 0.25, 0.8317, 0.25, 0.8317, 0.25, 0.8317, 0.25, 0.5956, 0.2534, 0.5956, 0.2534, 0.4967, 0.0, 0.4967, 0.0, 0.5354, 0.0601, 0.5354, 0.0601, 0.4295, 0.1181, 0.4295, 0.1181, 0.4967, 0.0, 0.4967, 0.0, 0.5131, 0.09516, 0.5772, 0.125, 0.4295, 0.1181, 0.4295, 0.1181, 0.4069, 0.0601, 0.477, 0.0601, 0.5131, 0.09516, 0.5772, 0.125, 0.3325, 0.03666, 0.5131, 0.09516, 0.5, 0.25, 0.4069, 0.0601, 0.3325, 0.03666, 0.5, 0.25, 0.2565, 0.3999, 0.1667, 0.5833, 0.3325, 0.03666, 0.4069, 0.0601, 0.5131, 0.09516, 0.3325, 0.03666, 0.6633, 0.8915, 0.4707, 0.7474, 0.3325, 0.03666, 0.6633, 0.9531, 0.6633, 0.8915, 0.6633, 0.442, 0.3973, 0.549, 0.5084, 0.5568, 0.5, 0.25, 0.3325, 0.03666, 0.2565, 0.3999, 0.0, 1.0, 0.1667, 0.75, 0.0, 1.0, 1.0, 1.0])
me_polysurface11_polysurface12_001.materials.append(mat_skin)
me_polysurface11_polysurface12_001.materials.append(mat_pants)
me_polysurface11_polysurface12_001.materials.append(mat_shirt)
me_polysurface11_polysurface12_001.use_remesh_preserve_volume = False
me_polysurface11_polysurface12_001.use_remesh_preserve_attributes = False
me_polysurface11_polysurface12_001.use_mirror_vertex_groups = False
me_polysurface11_polysurface12_001.update()
me_polysurface11_polysurface12_001.normals_split_custom_set([tuple(v) for v in zip(*[iter([-0.4973, 0.1365, 0.8568, -0.499, 0.14, 0.8552, -0.499, 0.1399, 0.8552, -0.8764, -0.3269, -0.3537, -0.8749, -0.3268, -0.3576, -0.8759, -0.3258, -0.3558, 0.5382, -0.2297, -0.8109, 0.5388, -0.2289, -0.8108, 0.5379, -0.2294, -0.8112, 0.9787, -0.1579, -0.1315, 0.9787, -0.1576, -0.1314, 0.9787, -0.1595, -0.1295, -0.8226, -0.02451, 0.5681, -0.8226, -0.02459, 0.5681, -0.8226, -0.0246, 0.5681, 0.8855, -0.2571, 0.387, 0.8855, -0.2571, 0.387, 0.8851, -0.2628, 0.3841, -0.9248, 0.3208, 0.2043, -0.9218, 0.3228, 0.2147, -0.9249, 0.3208, 0.2043, -0.8259, 0.2503, -0.5052, -0.8327, 0.247, -0.4956, -0.8304, 0.2405, -0.5026, 0.04009, 0.06772, -0.9969, 0.03056, 0.0632, -0.9975, 0.03182, 0.06263, -0.9975, 0.9301, -0.1072, -0.3514, 0.9314, -0.11, -0.3469, 0.9298, -0.109, -0.3515, 0.746, -0.06781, 0.6625, 0.7429, -0.06508, 0.6662, 0.7449, -0.06902, 0.6636, 0.2526, 0.09211, 0.9632, 0.2525, 0.09204, 0.9632, 0.256, 0.09611, 0.9619, 0.3712, 0.3246, -0.87, 0.3712, 0.3245, -0.87, 0.3713, 0.3245, -0.87, 0.1741, 0.4029, 0.8986, 0.174, 0.4029, 0.8985, 0.174, 0.403, 0.8985, 0.8254, 0.08081, -0.5588, 0.8254, 0.08076, -0.5587, 0.8254, 0.08084, -0.5587, 0.9944, -0.05838, -0.08766, 0.9944, -0.05836, -0.08758, 0.9944, -0.05832, -0.08766, 0.8905, -0.3361, -0.3066, 0.8905, -0.3361, -0.3065, 0.8906, -0.3361, -0.3066, 0.2933, -0.5017, -0.8138, 0.2927, -0.501, -0.8144, 0.2932, -0.5017, -0.8138, -0.4464, 0.7068, -0.5488, -0.4463, 0.7068, -0.5489, -0.4464, 0.7068, -0.5489, -0.7981, 0.2192, -0.5612, -0.792, 0.2177, -0.5703, -0.7981, 0.2192, -0.5612, -0.8264, 0.3176, 0.4649, -0.8266, 0.3201, 0.463, -0.8264, 0.3176, 0.4649, 0.8613, -0.2974, -0.4119, 0.8613, -0.2974, -0.412, 0.8613, -0.2975, -0.4119, 0.3829, -0.4088, -0.8284, 0.3829, -0.4088, -0.8284, 0.3829, -0.4088, -0.8284, 0.7585, -0.6491, -0.05839, 0.7584, -0.6491, -0.05831, 0.7584, -0.6491, -0.05831, 0.3401, -0.9148, -0.2177, 0.3395, -0.9152, -0.217, 0.3394, -0.9153, -0.2169, 0.2103, 0.5681, -0.7957, 0.2103, 0.5681, -0.7957, 0.2103, 0.5681, -0.7957, -0.9955, 0.07089, -0.06263, -0.9952, 0.07395, -0.06355, -0.9955, 0.07087, -0.06272, 0.1029, 0.03035, -0.9942, 0.1029, 0.03027, -0.9942, 0.103, 0.03036, -0.9942, 0.9114, -0.2009, -0.3591, 0.9114, -0.201, -0.3591, 0.9114, -0.2009, -0.359, -0.9018, 0.3012, -0.3099, -0.9006, 0.3128, -0.3019, -0.9004, 0.3109, -0.3044, -0.03268, -0.2911, 0.9561, -0.03274, -0.2911, 0.9561, -0.03273, -0.2911, 0.9561, 0.893, -0.3535, -0.2785, 0.893, -0.3535, -0.2784, 0.893, -0.3535, -0.2784, -0.9359, 0.2411, 0.2568, -0.9349, 0.244, 0.2576, -0.9349, 0.244, 0.2576, 0.8175, -0.1444, 0.5575, 0.8175, -0.1443, 0.5576, 0.8175, -0.1443, 0.5575, 0.3859, -0.8903, -0.2416, 0.3869, -0.8897, -0.2426, 0.3879, -0.8892, -0.2427, 0.3454, -0.09506, 0.9336, 0.3453, -0.09499, 0.9337, 0.3455, -0.09489, 0.9336, 0.4715, -0.6171, 0.63, 0.4716, -0.6171, 0.6299, 0.4715, -0.6171, 0.63, 0.6538, -0.5657, 0.5025, 0.6539, -0.5656, 0.5025, 0.6539, -0.5656, 0.5025, 0.223, -0.8742, 0.4313, 0.223, -0.8742, 0.4314, 0.2223, -0.8749, 0.4303, 0.9169, -0.1257, -0.3788, 0.9191, -0.1251, -0.3736, 0.9166, -0.1257, -0.3795, 0.7774, -0.2506, 0.577, 0.777, -0.2502, 0.5777, 0.777, -0.2502, 0.5777, 0.2892, 0.06479, 0.9551, 0.2886, 0.06432, 0.9553, 0.2886, 0.0655, 0.9552, -0.9473, 0.2151, 0.2374, -0.9473, 0.2152, 0.2374, -0.9473, 0.2152, 0.2374, -0.6067, 0.516, -0.6047, -0.609, 0.5201, -0.5989, -0.6091, 0.5192, -0.5995, 0.9945, -0.0398, -0.09695, 0.9945, -0.03982, -0.09691, 0.9945, -0.03972, -0.0969, -0.9549, -0.2949, 0.03431, -0.9542, -0.2971, 0.03418, -0.9549, -0.2949, 0.03426, 0.3244, -0.3488, 0.8793, 0.3295, -0.3449, 0.8789, 0.3295, -0.345, 0.8789, 0.9294, -0.1702, -0.3276, 0.9294, -0.1702, -0.3275, 0.9294, -0.1701, -0.3275, 0.8156, -0.064, -0.5751, 0.8142, -0.0699, -0.5763, 0.8191, -0.06222, -0.5703, -0.9084, 0.2941, -0.2973, -0.9015, 0.3052, -0.3069, -0.9039, 0.2983, -0.3065, -0.7572, 0.3832, 0.5289, -0.7572, 0.3833, 0.529, -0.7572, 0.3832, 0.529, 0.99, -0.04786, -0.1329, 0.99, -0.0522, -0.131, 0.9899, -0.04761, -0.1333, -0.9342, 0.3533, 0.05043, -0.9307, 0.3612, 0.05727, -0.9342, 0.3532, 0.0505, -0.4518, 0.2181, -0.8651, -0.4493, 0.2274, -0.8639, -0.4518, 0.2181, -0.865, 0.8685, -0.1319, 0.4778, 0.8687, -0.1313, 0.4777, 0.8682, -0.1321, 0.4783, -0.613, 0.07865, 0.7862, -0.6135, 0.07826, 0.7858, -0.6143, 0.07845, 0.7852, -0.8933, 0.4377, 0.1023, -0.8935, 0.4374, 0.1016, -0.8936, 0.4373, 0.1014, 0.9419, -0.02258, -0.3351, 0.9417, -0.02288, -0.3356, 0.9419, -0.02249, -0.3351, 0.7733, -0.0299, 0.6333, 0.7729, -0.03051, 0.6338, 0.7729, -0.03048, 0.6338, 0.6657, -0.2778, 0.6926, 0.6657, -0.2777, 0.6926, 0.6657, -0.2777, 0.6926, 0.9197, -0.1214, -0.3735, 0.9192, -0.1226, -0.3741, 0.9195, -0.1213, -0.374, 0.04408, 0.01132, -0.999, 0.04456, 0.01194, -0.9989, 0.04852, -0.0001063, -0.9988, -0.6658, 0.1961, -0.7199, -0.6758, 0.1947, -0.7109, -0.675, 0.1783, -0.716, -0.665, 0.1968, -0.7205, -0.6125, 0.08872, 0.7855, -0.6135, 0.09135, 0.7844, -0.6124, 0.08998, 0.7854, 0.8335, -0.1875, 0.5197, 0.8332, -0.1885, 0.5199, 0.8333, -0.1878, 0.5199, -0.9802, 0.1786, 0.08538, -0.9792, 0.1709, 0.1095, -0.9796, 0.1823, 0.08456, -0.9826, 0.1647, 0.08644, 0.908, -0.3106, -0.2812, 0.9064, -0.3147, -0.2817, 0.9078, -0.3081, -0.2844, -0.06161, -0.2893, -0.9552, -0.05449, -0.2958, -0.9537, -0.04966, -0.2825, -0.958, -0.8211, 0.02723, -0.5701, -0.8437, -0.0874, -0.5296, -0.7818, -0.0664, -0.62, -0.7749, -0.1066, -0.623, -0.4276, 0.2287, 0.8745, -0.431, 0.2285, 0.8729, -0.4284, 0.2278, 0.8744, 0.7439, -0.2544, 0.6179, 0.7562, -0.3065, 0.5781, 0.7922, -0.2529, 0.5554, 0.7542, -0.2404, 0.611, -0.9086, 0.2879, -0.3027, -0.9043, 0.2977, -0.3061, -0.9055, 0.2968, -0.3033, -0.9065, 0.2774, -0.3184, -0.9096, 0.2752, -0.3113, -0.9092, 0.276, -0.3116, 0.215, 0.06504, -0.9744, 0.2143, 0.0662, -0.9745, 0.2147, 0.0647, -0.9745, 0.1982, -0.3078, 0.9306, 0.1965, -0.3084, 0.9307, 0.1974, -0.3076, 0.9308, 0.4439, -0.1677, 0.8802, 0.4445, -0.1665, 0.8802, 0.4439, -0.1665, 0.8805, 0.4718, 0.1166, 0.874, 0.4727, 0.117, 0.8734, 0.4716, 0.1172, 0.874, 0.2836, -0.2402, 0.9284, 0.2894, -0.2332, 0.9283, 0.2842, -0.2326, 0.9301, 0.125, -0.1481, 0.9811, 0.125, -0.1481, 0.981, 0.1214, -0.144, 0.9821, -0.504, -0.1615, 0.8485, -0.5032, -0.1587, 0.8495, -0.5033, -0.1587, 0.8494, 0.3911, 0.06451, 0.9181, 0.3848, 0.0705, 0.9203, 0.3852, 0.071, 0.9201, 0.9446, -0.2304, -0.2337, 0.9422, -0.2347, -0.239, 0.9446, -0.2309, -0.2332, 0.8254, -0.2038, 0.5265, 0.8297, -0.2004, 0.521, 0.8267, -0.2064, 0.5234, 0.8276, -0.1999, 0.5246, -0.1494, 0.2295, -0.9618, -0.1597, 0.2257, -0.961, -0.1655, 0.2273, -0.9597, -0.1177, 0.2489, -0.9614, -0.1152, 0.2812, -0.9527, -0.08661, 0.307, -0.9478, -0.06386, 0.3013, -0.9514, 0.2455, 0.4345, -0.8666, 0.2447, 0.4349, -0.8666, 0.2468, 0.4399, -0.8635, 0.05385, 0.05029, -0.9973, 0.05375, 0.05028, -0.9973, 0.04969, 0.04575, -0.9977, 0.02552, 0.3896, -0.9206, 0.02166, 0.3837, -0.9232, 0.02239, 0.3945, -0.9186, 0.8258, -0.1753, -0.536, 0.8266, -0.1805, -0.533, 0.8258, -0.1753, -0.5361, 0.142, 0.07042, -0.9874, 0.1371, 0.05939, -0.9888, 0.1416, 0.07109, -0.9874, 0.8559, -0.3616, -0.3697, 0.8562, -0.3617, -0.369, 0.8559, -0.3616, -0.3697, 0.4511, -0.01985, 0.8922, 0.4512, -0.01982, 0.8922, 0.4512, -0.01981, 0.8922, 0.2225, -0.2176, 0.9503, 0.2216, -0.2179, 0.9505, 0.2225, -0.2175, 0.9504, 0.7722, -0.07107, 0.6314, 0.7721, -0.071, 0.6315, 0.7722, -0.07105, 0.6314, 0.6783, -0.3622, 0.6393, 0.6783, -0.3623, 0.6393, 0.6782, -0.3631, 0.6389, 0.2772, -0.3747, 0.8848, 0.2772, -0.3747, 0.8847, 0.2772, -0.3747, 0.8847, -0.06451, -0.2846, -0.9565, -0.05276, -0.2882, -0.9561, -0.06449, -0.2834, -0.9568, 0.8982, 0.1199, 0.423, 0.8981, 0.1194, 0.4232, 0.8982, 0.1199, 0.423, 0.8674, 0.1272, -0.4812, 0.8674, 0.1271, -0.4812, 0.8674, 0.1272, -0.4811, -0.9195, 0.3871, 0.06879, -0.9194, 0.3873, 0.06781, -0.9195, 0.3872, 0.0678, -0.48, 0.4023, 0.7796, -0.4806, 0.4024, 0.7792, -0.4799, 0.4023, 0.7796, -0.6192, 0.0741, 0.7817, -0.6193, 0.07464, 0.7816, -0.6193, 0.07384, 0.7817, 0.3008, 0.08763, 0.9497, 0.3007, 0.08765, 0.9497, 0.306, 0.08716, 0.948, 0.295, 0.06556, 0.9532, 0.2949, 0.06633, 0.9532, 0.295, 0.06722, 0.9531, -0.9302, 0.2475, -0.271, -0.9301, 0.2464, -0.2722, -0.9301, 0.2467, -0.2721, -0.7139, 0.6996, 0.03083, -0.7226, 0.6906, 0.03007, -0.7253, 0.6876, 0.03402, -0.7198, 0.6928, 0.04437, -0.1464, 0.04119, -0.9884, -0.1313, 0.03758, -0.9906, -0.1633, 0.02975, -0.9861, -0.467, -0.03555, 0.8835, -0.467, -0.0358, 0.8836, -0.4688, -0.03914, 0.8824, 0.9687, 0.05254, -0.2428, 0.9513, 0.1432, -0.2729, 0.9614, 0.1755, -0.212, 0.9631, 0.1837, -0.1967, 0.3949, 0.7738, 0.4952, 0.4149, 0.7626, 0.4964, 0.4319, 0.7714, 0.4673, 0.4188, 0.7878, 0.4516, -0.5048, -0.09995, 0.8574, -0.5034, -0.1028, 0.8579, -0.5058, -0.1025, 0.8566, -0.7615, 0.6361, 0.1249, -0.7525, 0.6399, 0.1558, -0.7268, 0.6742, 0.1315, -0.7579, 0.6371, 0.1403, -0.9401, 0.3142, -0.1324, -0.9398, 0.3171, -0.1271, -0.9394, 0.3178, -0.1283, -0.1937, -0.04493, -0.98, -0.1895, -0.04008, -0.9811, -0.2117, -0.03824, -0.9766, 0.04583, -0.4752, -0.8787, 0.04748, -0.4749, -0.8788, 0.04521, -0.4743, -0.8792, -0.8732, -0.3377, -0.3514, -0.8741, -0.3334, -0.3533, -0.875, -0.3342, -0.3504, -0.3893, -0.6214, -0.68, -0.3883, -0.6232, -0.6788, -0.3892, -0.6214, -0.68, 0.9787, -0.1563, -0.1327, 0.9787, -0.1566, -0.1331, 0.979, -0.1561, -0.1308, -0.821, -0.2527, -0.512, -0.8233, -0.2487, -0.5103, -0.8221, -0.2507, -0.5113, 0.9306, -0.2789, -0.2371, 0.9305, -0.2783, -0.2383, 0.9303, -0.2739, -0.2441, 0.8354, -0.1706, -0.5225, 0.8369, -0.1646, -0.522, 0.8369, -0.1647, -0.522, 0.9243, 0.0208, -0.381, 0.9227, 0.02554, -0.3848, 0.9224, 0.02571, -0.3853, -0.0326, -0.09259, -0.9952, -0.03146, -0.09094, -0.9954, -0.03321, -0.09399, -0.995, 0.4863, 0.2972, -0.8217, 0.4878, 0.2958, -0.8213, 0.4871, 0.2952, -0.8219, 0.5355, -0.2302, -0.8126, 0.5371, -0.2351, -0.8101, 0.5373, -0.2364, -0.8096, 0.9862, -0.08933, -0.1397, 0.987, -0.08513, -0.1363, 0.9861, -0.08252, -0.1441, 0.986, -0.08615, -0.143, -0.9497, 0.1529, 0.2732, -0.9489, 0.1528, 0.2763, -0.9488, 0.1529, 0.2763, -0.8604, 0.3265, 0.3913, -0.8597, 0.3289, 0.3908, -0.8646, 0.324, 0.3839, 0.512, 0.3423, -0.7879, 0.5051, 0.2957, -0.8108, 0.4869, 0.3576, -0.7969, 0.4907, 0.3237, -0.809, 0.742, 0.03441, 0.6695, 0.7407, 0.01715, 0.6716, 0.7369, 0.02256, 0.6756, 0.364, -0.1227, 0.9233, 0.3634, -0.1196, 0.9239, 0.3636, -0.1219, 0.9236, -0.03059, 0.1328, 0.9907, 0.03627, 0.1854, 0.982, 0.05402, 0.1597, 0.9857, -0.03493, 0.1443, 0.9889, -0.7198, 0.6713, 0.1766, -0.7136, 0.6839, 0.1519, -0.7234, 0.6721, 0.1583, -0.7264, 0.6695, 0.1555, 0.9744, -0.1016, 0.2003, 0.9749, -0.08756, 0.2045, 0.9722, -0.1184, 0.2021, 0.9718, -0.06988, 0.2252, 0.9545, -0.1224, 0.2718, 0.9557, -0.1252, 0.2662, 0.9548, -0.12, 0.2721, 0.2006, -0.4771, -0.8557, 0.1994, -0.4772, -0.8559, 0.199, -0.4771, -0.856, 0.3545, -0.1315, 0.9258, 0.3466, -0.126, 0.9295, 0.3509, -0.1301, 0.9273, -0.8472, 0.02112, 0.5309, -0.8472, 0.02116, 0.5309, -0.8473, 0.0212, 0.5307, -0.849, -0.04509, 0.5264, -0.849, -0.04503, 0.5264, -0.8491, -0.04516, 0.5263, -0.8807, 0.4735, -0.007969, -0.8807, 0.4736, -0.008031, -0.8808, 0.4734, -0.007905, 0.9878, -0.0293, 0.1529, 0.9855, -0.01221, 0.169, 0.9856, -0.02779, 0.1666, 0.9863, -0.01644, 0.1643, 0.9907, -0.03938, 0.13, 0.9909, -0.03263, 0.1304, 0.9907, -0.03163, 0.1326, -0.7642, 0.6351, 0.1127, -0.7331, 0.6737, 0.09316, -0.7494, 0.6555, 0.09354, -0.7513, 0.6532, 0.09397, 0.9893, -0.1438, 0.02299, 0.9902, -0.1391, 0.01562, 0.9907, -0.1342, 0.02348, 0.9996, -0.02694, 0.01216, 0.9995, -0.02365, 0.02259, 0.9993, -0.0288, 0.02172, 0.9915, 0.03307, -0.1262, 0.9899, 0.03493, -0.1373, 0.9915, 0.04119, -0.1233, -0.2124, 0.1961, -0.9573, -0.2166, 0.1878, -0.958, -0.2162, 0.1902, -0.9576, -0.5044, -0.06134, 0.8613, -0.4883, -0.0627, 0.8704, -0.4925, -0.04762, 0.869, -0.5076, -0.0605, 0.8595, -0.846, -0.05731, -0.5301, -0.8436, -0.07506, -0.5318, -0.8427, -0.06651, -0.5342, -0.833, -0.06279, -0.5498, 0.9129, -0.02228, 0.4076, 0.9129, -0.02219, 0.4076, 0.9122, -0.02718, 0.4088, 0.9109, 0.3267, 0.2519, 0.9176, 0.3208, 0.2348, 0.9199, 0.3372, 0.2001, 0.896, 0.3704, 0.245, 0.001553, 0.1579, -0.9875, -0.007679, 0.1652, -0.9862, 0.007616, 0.161, -0.9869, 0.004591, 0.1568, -0.9876, -0.9595, -0.02987, -0.28, -0.9596, -0.02119, -0.2807, -0.9571, -0.01496, -0.2895, -0.9564, -0.02253, -0.2913, -0.06656, 0.04781, 0.9966, -0.08944, 0.0001831, 0.996, -0.05134, 0.02875, 0.9983, -0.08037, 0.02806, 0.9964, 0.07565, 0.0467, 0.996, 0.05466, 0.0385, 0.9978, 0.07127, 0.04496, 0.9964, 0.07548, 0.03993, 0.9963, 0.9344, 0.2818, -0.2181, 0.9302, 0.2555, -0.2637, 0.9147, 0.2865, -0.285, 0.909, 0.3004, -0.2889, -0.1766, 0.06395, -0.9822, -0.1798, 0.123, -0.976, -0.1594, 0.0537, -0.9858, -0.1702, 0.06921, -0.983, -0.9915, 0.01575, 0.1289, -0.9424, -0.05116, 0.3305, -0.9736, 0.118, 0.1952, -0.9744, 0.08299, 0.2089, -0.9883, -0.1274, 0.08385, -0.9869, -0.1397, 0.08029, -0.9858, -0.1296, 0.1072, -0.9879, -0.1166, 0.1023, 0.04896, 0.04428, 0.9978, 0.05096, 0.0393, 0.9979, 0.04465, 0.03815, 0.9983, 0.05703, 0.04228, 0.9975, 0.9568, 0.2613, -0.1278, 0.9566, 0.2606, -0.1302, 0.9525, 0.272, -0.1371, 0.9594, 0.2488, -0.1331, -0.0787, 0.1004, -0.9918, -0.08877, 0.1076, -0.9902, -0.09182, 0.1006, -0.9907, -0.09132, 0.1099, -0.9897, -0.9787, -0.1899, -0.07786, -0.9878, -0.1474, -0.051, -0.9745, -0.1862, -0.1251, -0.9761, -0.1782, -0.1244, 0.006573, 0.0499, 0.9987, -0.01716, 0.0676, 0.9976, -0.01761, 0.04916, 0.9986, 0.0045, 0.05099, 0.9987, 0.9194, 0.3851, 0.07992, 0.9125, 0.3952, 0.1056, 0.9254, 0.3586, 0.1224, 0.918, 0.379, 0.1165, -0.07506, 0.1062, -0.9915, -0.07488, 0.09377, -0.9928, -0.07568, 0.09018, -0.993, -0.07987, 0.1077, -0.991, 0.8964, 0.4052, 0.1796, 0.8638, 0.4518, 0.223, 0.8756, 0.4011, 0.2692, 0.896, 0.3694, 0.2466, 0.0466, 0.03979, -0.9981, 0.04498, 0.02034, -0.9988, 0.03182, 0.02437, -0.9992, 0.03845, 0.03156, -0.9988, -0.8798, -0.4288, -0.2053, -0.9049, -0.3586, -0.2292, -0.8701, -0.4008, -0.2868, -0.8689, -0.4189, -0.2636, -0.1226, 0.05332, 0.991, -0.1214, 0.04474, 0.9916, -0.1155, 0.05883, 0.9916, -0.1264, 0.06137, 0.9901, 0.0607, -0.08041, 0.9949, 0.01386, -0.05789, 0.9982, 0.02414, -0.06612, 0.9975, 0.01987, -0.01229, 0.9997, 0.9431, 0.2686, -0.1958, 0.9444, 0.2639, -0.196, 0.9463, 0.2625, -0.1885, 0.9461, 0.2609, -0.192, -0.1683, 0.02468, -0.9854, -0.1935, 0.007348, -0.9811, -0.1885, 0.004704, -0.9821, -0.1528, 0.0369, -0.9876, -0.9718, -0.2357, -0.009143, -0.966, -0.2583, -0.01071, -0.9668, -0.2545, -0.02394, -0.9664, -0.257, 0.006342, -0.9642, -0.2622, 0.0388, -0.9662, -0.2551, 0.038, -0.9645, -0.262, 0.03458, -0.9629, -0.2672, 0.03756, 0.00943, -0.04798, 0.9988, 0.03412, -0.06368, 0.9974, 0.03914, -0.02857, 0.9988, 0.03914, -0.0575, 0.9976, 0.9523, 0.2748, -0.1325, 0.9532, 0.2733, -0.1296, 0.9528, 0.2752, -0.1283, 0.9545, 0.2649, -0.1367, -0.08863, 0.05475, -0.9946, -0.1156, 0.06477, -0.9912, -0.1014, 0.06252, -0.9929, -0.1001, 0.05083, -0.9937, -0.9102, -0.4092, -0.06359, -0.9067, -0.4185, -0.05149, -0.9068, -0.4174, -0.05952, -0.9064, -0.4178, -0.0619, 0.04156, -0.03827, 0.9984, 0.03156, -0.03223, 0.999, 0.05553, -0.03283, 0.9979, 0.03707, -0.02175, 0.9991, 0.9056, 0.4204, 0.05713, 0.9052, 0.421, 0.05767, 0.9063, 0.4173, 0.0667, 0.9026, 0.4258, 0.06293, -0.079, 0.04813, -0.9957, -0.06277, 0.04576, -0.997, -0.06277, 0.04574, -0.997, -0.04317, 0.04642, -0.998, -0.8637, 0.3829, 0.3277, -0.8565, 0.3972, 0.3296, -0.8651, 0.3848, 0.3218, 0.7603, 0.05625, 0.6472, 0.7578, 0.03083, 0.6518, 0.7689, 0.03465, 0.6384, 0.7461, 0.6428, 0.1737, 0.748, 0.6425, 0.1665, 0.75, 0.6404, 0.1654, 0.7404, 0.6517, 0.1645, 0.002253, -0.03887, -0.9992, 0.01059, -0.04448, -0.999, 0.008189, 0.001757, -1.0, 0.04033, -0.05164, -0.9979, -0.8825, -0.4384, -0.1702, -0.8833, -0.439, -0.1647, -0.8833, -0.4413, -0.1586, -0.8876, -0.4321, -0.1598, -0.0553, -0.004075, 0.9985, -0.08266, 0.006683, 0.9966, -0.097, -0.01072, 0.9952, -0.06797, -0.03411, 0.9971, 0.0425, -0.05216, 0.9977, 0.006534, -0.008081, 0.9999, 0.05197, -0.0401, 0.9978, 0.0007952, -0.02493, 0.9997, 0.8499, 0.5042, -0.1532, 0.8507, 0.5009, -0.1593, 0.8577, 0.4856, -0.169, 0.8547, 0.5028, -0.1292, -0.2591, -0.03499, -0.9652, -0.2726, -0.02894, -0.9617, -0.1911, -0.002728, -0.9816, -0.1786, -0.07641, -0.981, -0.9594, -0.281, -0.02498, -0.9533, -0.3002, -0.03219, -0.9571, -0.2895, -0.01306, -0.9582, -0.2858, -0.01395, -0.9648, -0.2607, 0.03383, -0.9599, -0.2773, 0.0401, -0.9648, -0.2598, 0.04045, -0.9657, -0.2565, 0.04084, 0.007853, -0.04448, 0.999, 0.003958, -0.04479, 0.999, 0.002933, -0.04334, 0.9991, 0.007637, -0.04737, 0.9988, 0.8744, 0.4798, -0.0729, 0.8706, 0.4867, -0.07167, 0.866, 0.4899, -0.1003, 0.8666, 0.4913, -0.08734, -0.1957, -0.05456, -0.9791, -0.2261, 0.04832, -0.9729, -0.1259, 0.01735, -0.9919, -0.194, -0.06153, -0.9791, -0.9106, -0.4096, -0.05523, -0.906, -0.4169, -0.0726, -0.9094, -0.4122, -0.05642, -0.9084, -0.4145, -0.05519, 0.007871, -0.002706, 1.0, 0.007311, -0.007925, 0.9999, 0.01028, -0.001239, 0.9999, 0.008334, -0.00212, 1.0, 0.7785, 0.6219, 0.08439, 0.7769, 0.6238, 0.08565, 0.7759, 0.627, 0.06968, 0.7741, 0.6271, 0.08711, -0.184, -0.03875, -0.9822, -0.1697, 0.04151, -0.9846, -0.1504, 0.06109, -0.9867, -0.07417, -0.0101, -0.9972, -0.3881, 0.0628, 0.9195, -0.33, 0.004483, 0.944, -0.4621, 0.04817, 0.8855, -0.3709, -0.05844, 0.9268, -0.8008, 0.1547, -0.5787, -0.7975, 0.1446, -0.5857, -0.828, 0.1404, -0.5429, -0.7879, 0.1867, -0.5868, 0.4511, 0.1951, -0.8709, 0.471, 0.2382, -0.8494, 0.5527, 0.1855, -0.8125, 0.4549, 0.1597, -0.8761, 0.6653, 0.2732, 0.6947, 0.6553, 0.2809, 0.7012, 0.6595, 0.2702, 0.7015, 0.8703, 0.4702, 0.1463, 0.8693, 0.4724, 0.1456, 0.8722, 0.4651, 0.1513, -0.001866, -0.1907, 0.9816, -0.003075, -0.1921, 0.9814, -0.003719, -0.1919, 0.9814, -0.9727, -0.07033, 0.2211, -0.9731, -0.06843, 0.2198, -0.9731, -0.06858, 0.2198, 0.1479, 0.4422, 0.8847, 0.1481, 0.4427, 0.8844, 0.1447, 0.4341, 0.8891, -0.9079, 0.419, -0.01433, -0.9075, 0.4197, -0.01984, -0.9078, 0.4191, -0.01441, -0.9339, 0.3375, 0.1181, -0.9368, 0.3291, 0.119, -0.9322, 0.3426, 0.1171, 0.4852, -0.6092, 0.6273, 0.4852, -0.6092, 0.6272, 0.4851, -0.6093, 0.6272, -0.7779, 0.5985, 0.1916, -0.7786, 0.5982, 0.1895, -0.7786, 0.5982, 0.1897, -0.981, 0.03065, 0.1918, -0.9775, 0.1434, 0.1549, -0.9882, 0.05023, 0.1445, -0.9852, 0.1154, 0.1265])] * 3)])

# ---- objects
ob_clip = bpy.data.objects.new('Clip', me_cube_009)
ob_trigger1 = bpy.data.objects.new('Trigger1', me_cube_004)
ob_trigger0 = bpy.data.objects.new('Trigger0', me_cube_003)
ob_barrel = bpy.data.objects.new('Barrel', me_cylinder)
ob_body1 = bpy.data.objects.new('Body1', me_cube_002)
ob_body0 = bpy.data.objects.new('Body0', me_cube_001)
ob_slide = bpy.data.objects.new('Slide', me_cube)
ob_aimer = bpy.data.objects.new('Aimer', me_cube_008)
ob_arms = bpy.data.objects.new('Arms', me_polysurface11_polysurface12_001)

# ---- transforms, parenting, visibility, modifiers, constraints
ob_clip.location = (1.8, 0.0, -3.7)
ob_clip.scale = (1.0, 0.8, 1.0)
ob_clip.lineart.crease_threshold = 0.0
_m = ob_clip.modifiers.new('Mirror', 'MIRROR')
_m.use_axis = (False, True, False)
ob_trigger1.location = (-0.7, 0.0, -1.033)
ob_trigger1.scale = (1.0, 0.8, 1.0)
ob_trigger1.lineart.crease_threshold = 0.0
ob_trigger0.location = (-0.98, 0.0, -1.35)
ob_trigger0.scale = (1.0, 0.8, 1.0)
ob_trigger0.lineart.crease_threshold = 0.0
ob_barrel.location = (-5.5, 0.0, 1.3)
ob_barrel.scale = (1.0, 0.8, 1.0)
ob_barrel.lineart.crease_threshold = 0.0
ob_body1.location = (-0.6542, 0.0, -1.5)
ob_body1.scale = (1.0, 0.8, 1.0)
ob_body1.lineart.crease_threshold = 0.0
_m = ob_body1.modifiers.new('Mirror', 'MIRROR')
_m.use_axis = (False, True, False)
ob_body0.location = (0.0, 0.0, 1.8)
ob_body0.scale = (1.0, 0.8, 1.0)
ob_body0.lineart.crease_threshold = 0.0
ob_slide.location = (0.0, 0.0, 1.6)
ob_slide.scale = (1.0, 0.8, 1.0)
ob_slide.lock_rotations_4d = False
ob_slide.empty_display_type = 'ARROWS'
ob_slide.lineart.crease_threshold = 0.0
_m = ob_slide.modifiers.new('Mirror', 'MIRROR')
_m.use_axis = (False, True, False)
ob_aimer.location = (1.825, 0.0, 3.1)
ob_aimer.scale = (1.0, 0.8, 1.0)
ob_aimer.lineart.crease_threshold = 0.0
_m = ob_aimer.modifiers.new('Mirror', 'MIRROR')
_m.use_axis = (False, True, False)
ob_arms.location = (9.0, 0.0, 9.0)
ob_arms.rotation_euler = (1.571, -0.0, -1.571)
ob_arms.scale = (2.5, 2.5, 2.5)
ob_arms.lineart.crease_threshold = 0.0
_m = ob_arms.modifiers.new('Mirror', 'MIRROR')

# ---- collection membership
col_collection_1.objects.link(ob_clip)
col_collection_1.objects.link(ob_trigger1)
col_collection_1.objects.link(ob_trigger0)
col_collection_1.objects.link(ob_barrel)
col_collection_1.objects.link(ob_body1)
col_collection_1.objects.link(ob_body0)
col_collection_1.objects.link(ob_slide)
col_collection_1.objects.link(ob_aimer)
col_collection_1.objects.link(ob_arms)

# ---- scene / render settings (as saved in the file)
scene.frame_start = 1; scene.frame_end = 250; scene.frame_set(1)
scene.render.engine = 'CYCLES'
scene.render.resolution_percentage = 50
scene.render.dither_intensity = 0.0
scene.cycles.use_denoising = False
scene.cycles.samples = 128
scene.cycles.sampling_pattern = 'TABULATED_SOBOL'
scene.cycles.light_sampling_threshold = 0.0
scene.cycles.use_adaptive_sampling = False
scene.cycles.use_light_tree = False
scene.cycles.blur_glossy = 0.0
scene.cycles.sample_clamp_indirect = 0.0
scene.view_settings.view_transform = 'Standard'
bpy.context.view_layer.update()

# ---- added for rendering (the .blend has no active camera and no usable light): camera, sun
cam_auto = bpy.data.cameras.new('AutoCamera')
cam_auto.lens = 50.0
cam_auto.sensor_width = 36.0
cam_auto.clip_end = 1000.0
ob_auto_camera = bpy.data.objects.new('AutoCamera', cam_auto)
scene.collection.objects.link(ob_auto_camera)
ob_auto_camera.location = (36.2909, -41.3385, 31.5895)
ob_auto_camera.rotation_euler = (1.09748, -7.21219e-08, 0.694738)
scene.camera = ob_auto_camera
light_auto_sun = bpy.data.lights.new('AutoSun', 'SUN')
light_auto_sun.energy = 3.0
light_auto_sun.angle = 0.0523599
ob_auto_sun = bpy.data.objects.new('AutoSun', light_auto_sun)
scene.collection.objects.link(ob_auto_sun)
ob_auto_sun.rotation_euler = (0.872665, 0.174533, 0.523599)
bpy.context.view_layer.update()
